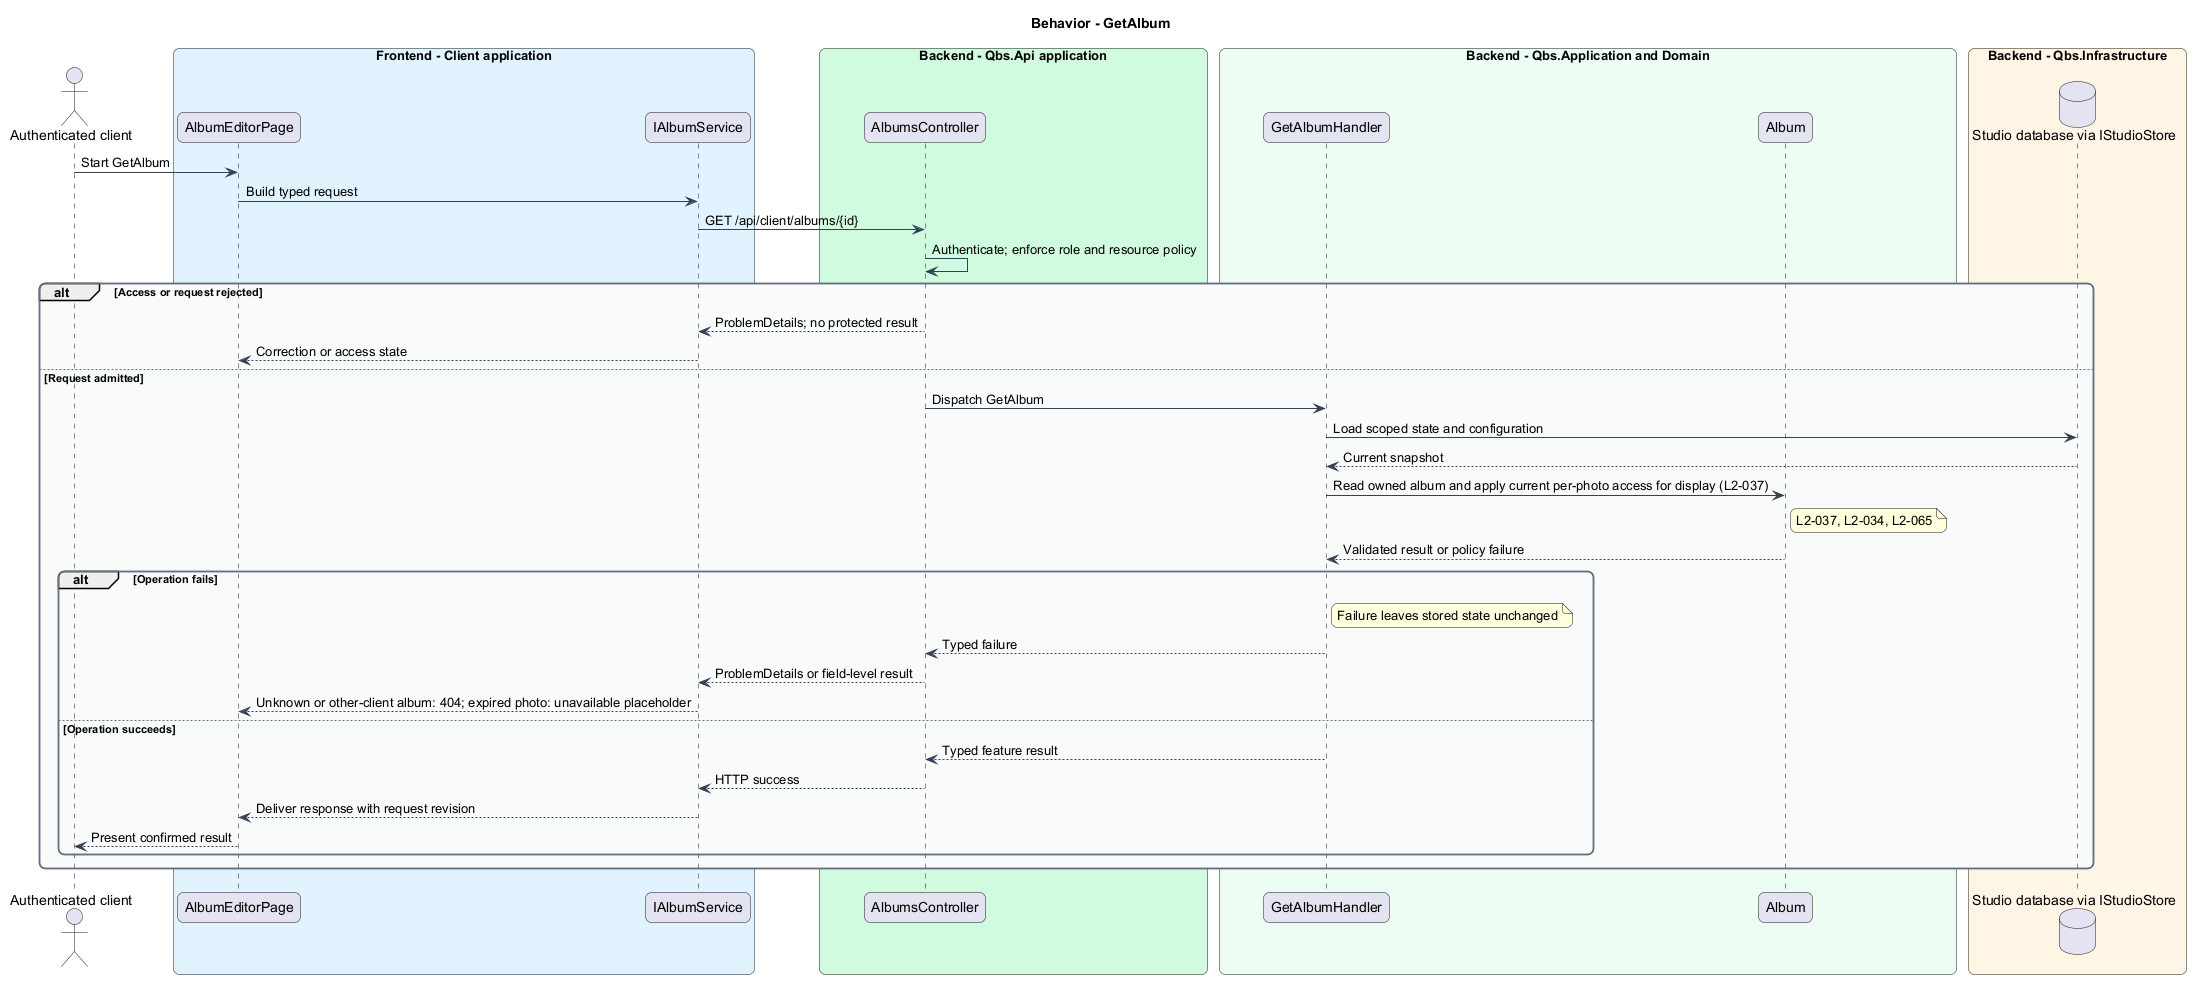

The diagram above was rendered by PlantUML. Its source (embedded in the PNG):
@startuml
skinparam backgroundColor #FFFFFF
skinparam shadowing false
skinparam roundcorner 12
skinparam defaultFontName Arial
skinparam ArrowColor #344054
skinparam rectangle {
  BorderColor #344054
  FontColor #101828
}
skinparam package {
  BorderColor #667085
  FontColor #101828
  BackgroundColor #F9FAFB
}
title Behavior - GetAlbum
actor "Authenticated client" as actor
box "Frontend - Client application" #E0F2FE
 participant "AlbumEditorPage" as page
 participant "IAlbumService" as client
end box
box "Backend - Qbs.Api application" #D1FADF
 participant "AlbumsController" as controller
end box
box "Backend - Qbs.Application and Domain" #ECFDF3
 participant "GetAlbumHandler" as handler
 participant "Album" as entity
end box
box "Backend - Qbs.Infrastructure" #FFF4E5
 database "Studio database via IStudioStore" as db
end box
actor -> page : Start GetAlbum
page -> client : Build typed request
client -> controller : GET /api/client/albums/{id}
controller -> controller : Authenticate; enforce role and resource policy
alt Access or request rejected
controller --> client : ProblemDetails; no protected result
client --> page : Correction or access state
else Request admitted
controller -> handler : Dispatch GetAlbum
handler -> db : Load scoped state and configuration
db --> handler : Current snapshot
handler -> entity : Read owned album and apply current per-photo access for display (L2-037)
note right of entity
L2-037, L2-034, L2-065
end note
entity --> handler : Validated result or policy failure
alt Operation fails
note right of handler : Failure leaves stored state unchanged
handler --> controller : Typed failure
controller --> client : ProblemDetails or field-level result
client --> page : Unknown or other-client album: 404; expired photo: unavailable placeholder
else Operation succeeds
handler --> controller : Typed feature result
controller --> client : HTTP success
client --> page : Deliver response with request revision
page --> actor : Present confirmed result
end
end
@enduml